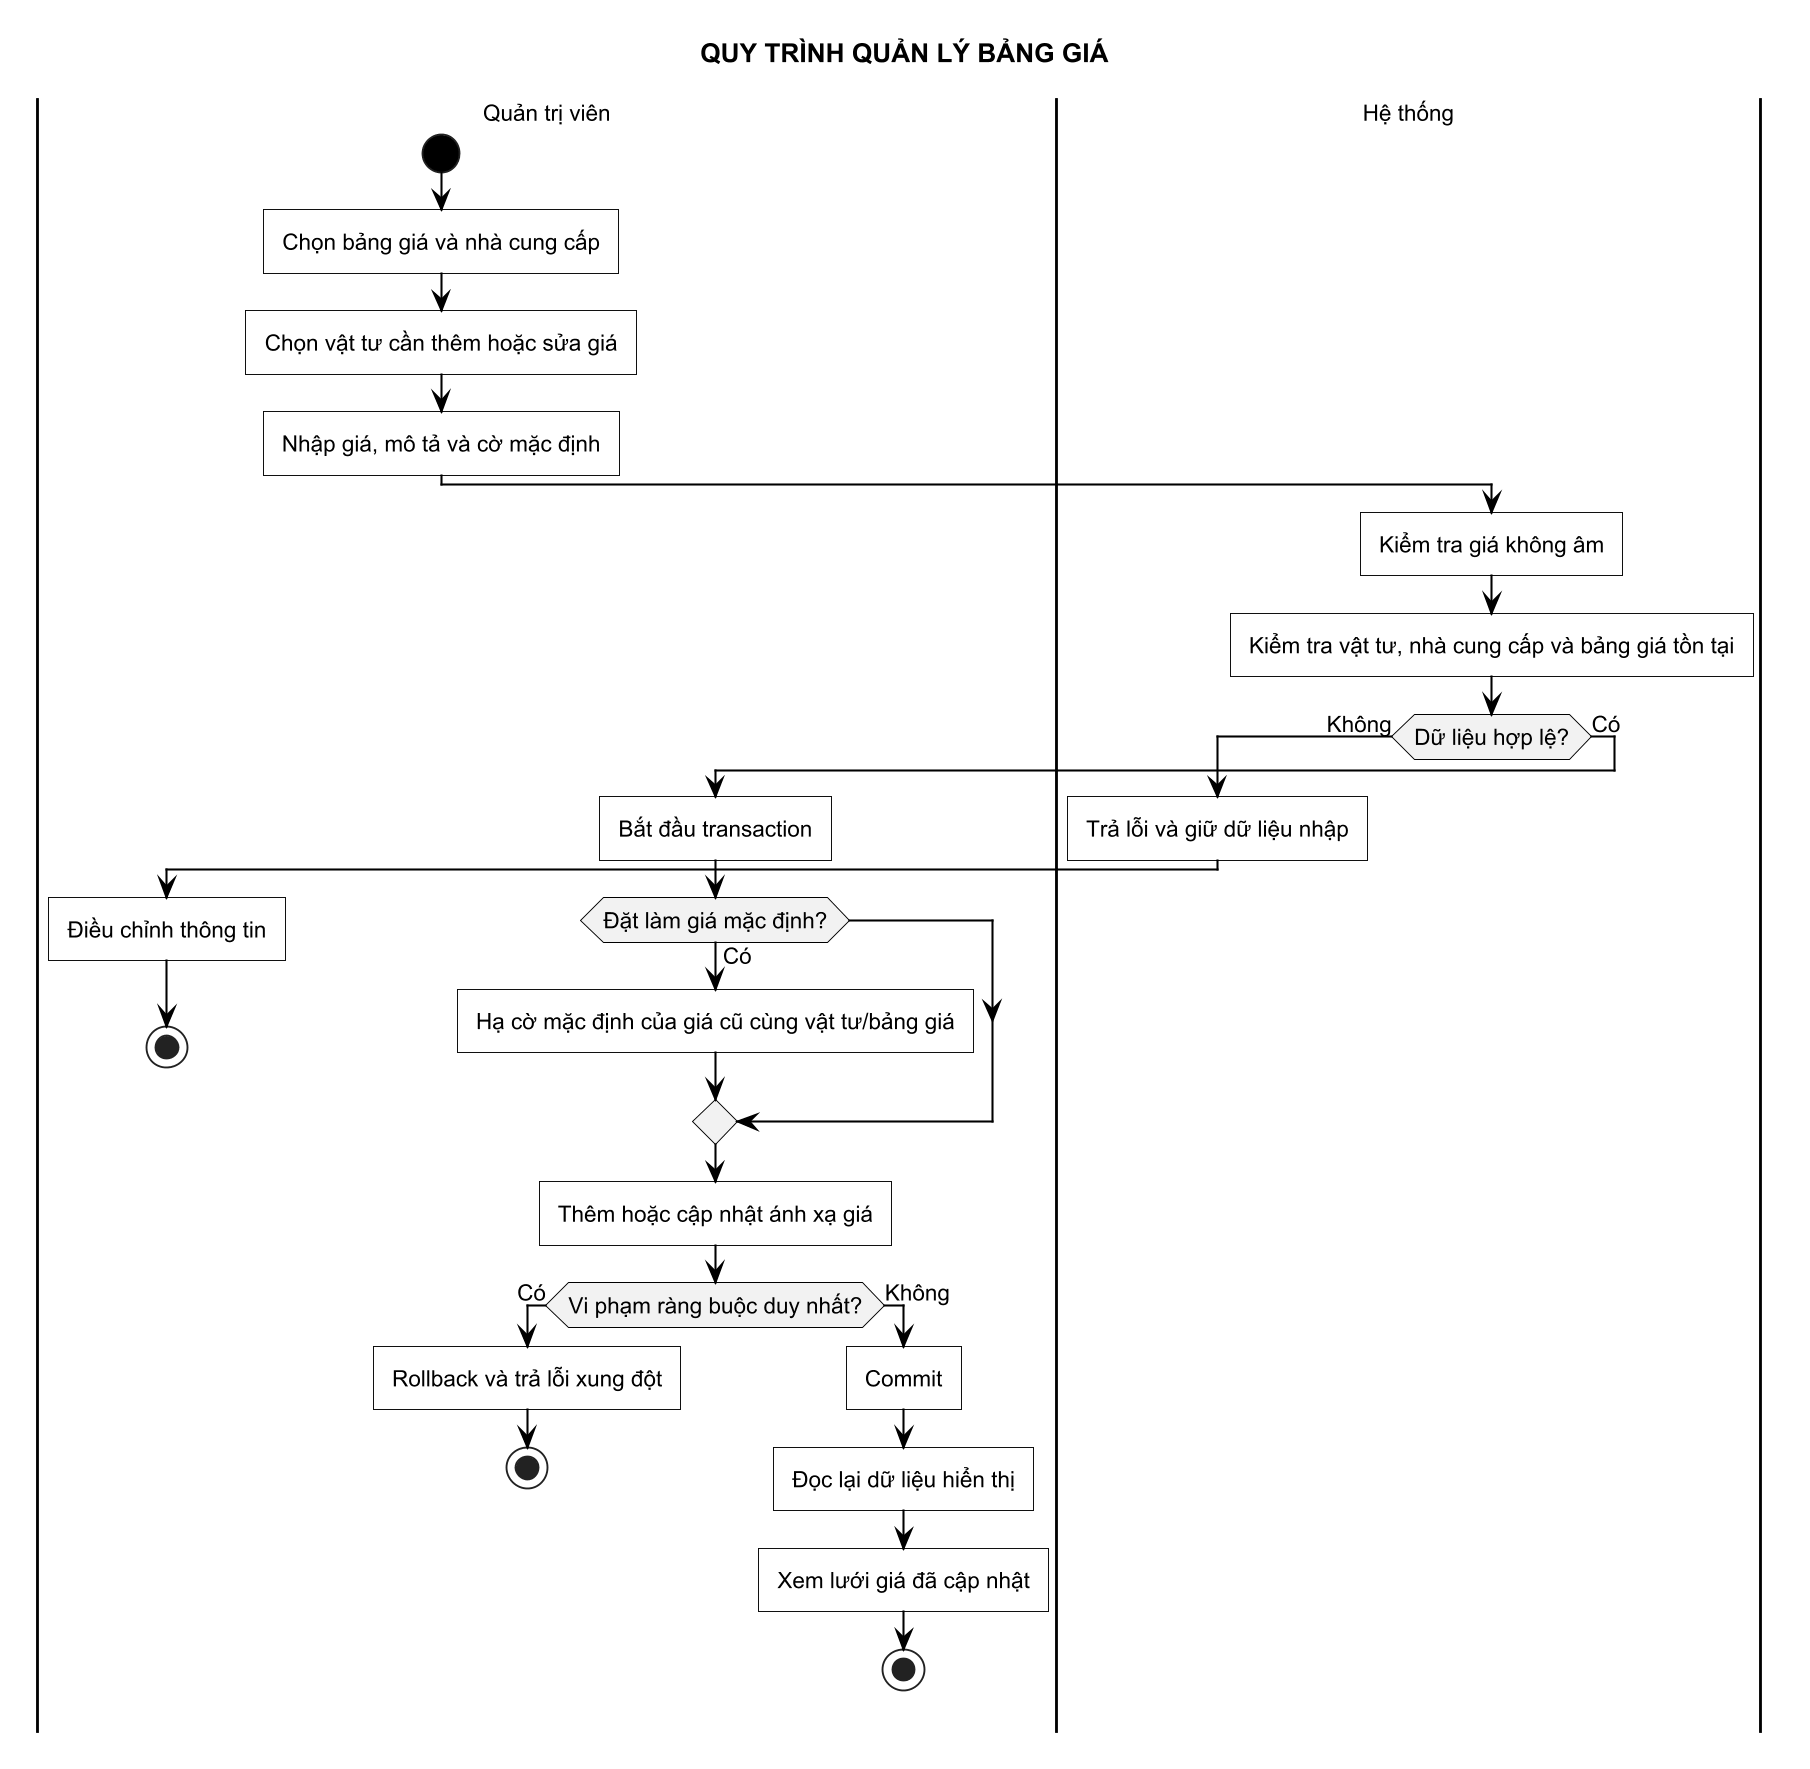

The diagram above was rendered by PlantUML. Its source (embedded in the PNG):
@startuml
!include ../common/activity-style.puml
title QUY TRÌNH QUẢN LÝ BẢNG GIÁ

|Quản trị viên|
start
:Chọn bảng giá và nhà cung cấp;
:Chọn vật tư cần thêm hoặc sửa giá;
:Nhập giá, mô tả và cờ mặc định;
|Hệ thống|
:Kiểm tra giá không âm;
:Kiểm tra vật tư, nhà cung cấp và bảng giá tồn tại;
if (Dữ liệu hợp lệ?) then (Không)
  :Trả lỗi và giữ dữ liệu nhập;
  |Quản trị viên|
  :Điều chỉnh thông tin;
  stop
else (Có)
  :Bắt đầu transaction;
  if (Đặt làm giá mặc định?) then (Có)
    :Hạ cờ mặc định của giá cũ cùng vật tư/bảng giá;
  endif
  :Thêm hoặc cập nhật ánh xạ giá;
  if (Vi phạm ràng buộc duy nhất?) then (Có)
    :Rollback và trả lỗi xung đột;
    stop
  else (Không)
    :Commit;
    :Đọc lại dữ liệu hiển thị;
    |Quản trị viên|
    :Xem lưới giá đã cập nhật;
    stop
  endif
endif
@enduml